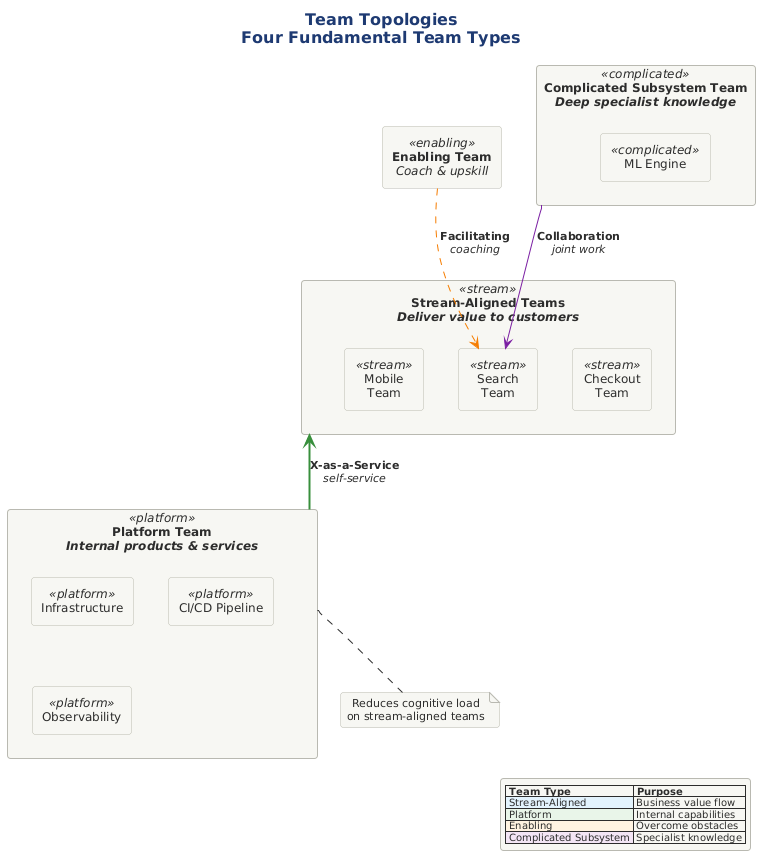

The diagram above was rendered by PlantUML. Its source (embedded in the PNG):
@startuml 07-team-topologies

!include ../../../../../../tooling/styles/plantuml/structural/component-diagram-style.iuml

title **Team Topologies**\nFour Fundamental Team Types

' Stream-aligned teams at top
rectangle "**Stream-Aligned Teams**\n//Deliver value to customers//" <<stream>> as stream {
    rectangle "Checkout\nTeam" <<stream>> as checkout
    rectangle "Search\nTeam" <<stream>> as search
    rectangle "Mobile\nTeam" <<stream>> as mobile
}

' Platform team at bottom
rectangle "**Platform Team**\n//Internal products & services//" <<platform>> as platform {
    rectangle "Infrastructure" <<platform>> as infra
    rectangle "CI/CD Pipeline" <<platform>> as cicd
    rectangle "Observability" <<platform>> as obs
}

' Enabling team on side
rectangle "**Enabling Team**\n//Coach & upskill//" <<enabling>> as enabling

' Complicated subsystem team
rectangle "**Complicated Subsystem Team**\n//Deep specialist knowledge//" <<complicated>> as complicated {
    rectangle "ML Engine" <<complicated>> as ml
}

' Interactions
platform -[#388E3C,bold]u-> stream : **X-as-a-Service**\n//self-service//
enabling -[#F57C00,dashed]-> search : **Facilitating**\n//coaching//
complicated -[#7B1FA2]-> search : **Collaboration**\n//joint work//

note bottom of platform
  Reduces cognitive load
  on stream-aligned teams
end note

legend right
|= Team Type |= Purpose |
| <#E3F2FD> Stream-Aligned | Business value flow |
| <#E8F5E9> Platform | Internal capabilities |
| <#FFF3E0> Enabling | Overcome obstacles |
| <#F3E5F5> Complicated Subsystem | Specialist knowledge |
endlegend

@enduml